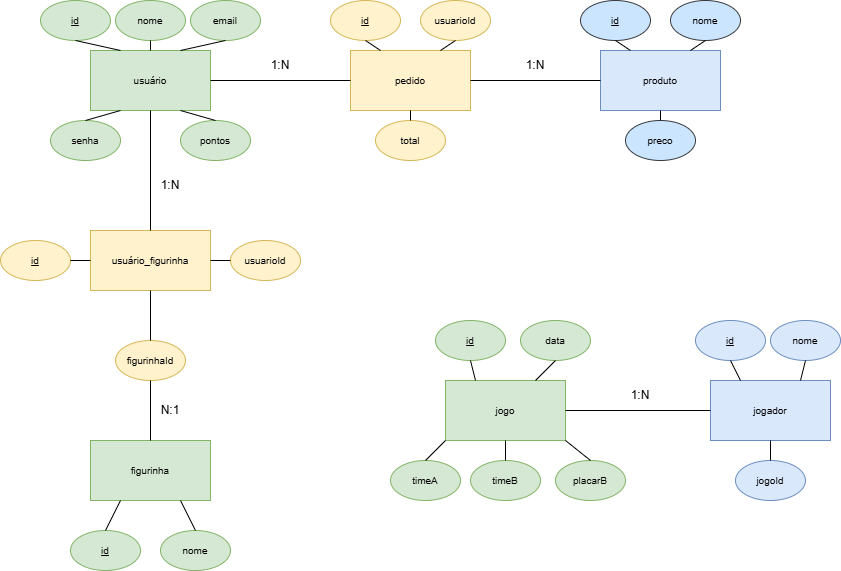

The diagram above was exported from draw.io. Its source (the exported page's mxGraphModel, read from the mxfile embedded in the PNG):
<mxGraphModel dx="1880" dy="562" grid="1" gridSize="10" guides="1" tooltips="1" connect="1" arrows="1" fold="1" page="1" pageScale="1" pageWidth="850" pageHeight="1100" math="0" shadow="0">
  <root>
    <mxCell id="0" />
    <mxCell id="1" parent="0" />
    <mxCell id="sWGwzdK4w0hI33P9xb6N-1" parent="1" style="rounded=0;whiteSpace=wrap;html=1;fillColor=#d5e8d4;strokeColor=#82b366;" value="&lt;font style=&quot;font-size: 10px;&quot;&gt;usuário&lt;/font&gt;" vertex="1">
      <mxGeometry height="60" width="120" x="-50" y="100" as="geometry" />
    </mxCell>
    <mxCell id="sWGwzdK4w0hI33P9xb6N-5" parent="1" style="ellipse;whiteSpace=wrap;html=1;fillColor=#d5e8d4;strokeColor=#82b366;" value="&lt;font style=&quot;font-size: 10px;&quot;&gt;email&lt;/font&gt;" vertex="1">
      <mxGeometry height="40" width="70" x="50" y="50" as="geometry" />
    </mxCell>
    <mxCell id="sWGwzdK4w0hI33P9xb6N-6" edge="1" parent="1" source="sWGwzdK4w0hI33P9xb6N-5" style="endArrow=none;html=1;rounded=0;entryX=0.75;entryY=0;entryDx=0;entryDy=0;exitX=0.5;exitY=1;exitDx=0;exitDy=0;" target="sWGwzdK4w0hI33P9xb6N-1" value="">
      <mxGeometry height="50" relative="1" width="50" as="geometry">
        <mxPoint x="150" y="250" as="sourcePoint" />
        <mxPoint x="200" y="200" as="targetPoint" />
      </mxGeometry>
    </mxCell>
    <mxCell id="sWGwzdK4w0hI33P9xb6N-8" parent="1" style="ellipse;whiteSpace=wrap;html=1;fillColor=#d5e8d4;strokeColor=#82b366;" value="&lt;font style=&quot;font-size: 10px;&quot;&gt;pontos&lt;/font&gt;" vertex="1">
      <mxGeometry height="40" width="70" x="40" y="170" as="geometry" />
    </mxCell>
    <mxCell id="sWGwzdK4w0hI33P9xb6N-9" parent="1" style="ellipse;whiteSpace=wrap;html=1;fillColor=#d5e8d4;strokeColor=#82b366;" value="&lt;font style=&quot;font-size: 10px;&quot;&gt;nome&lt;/font&gt;" vertex="1">
      <mxGeometry height="40" width="70" x="-25" y="50" as="geometry" />
    </mxCell>
    <mxCell id="sWGwzdK4w0hI33P9xb6N-10" parent="1" style="ellipse;whiteSpace=wrap;html=1;fillColor=#d5e8d4;strokeColor=#82b366;" value="&lt;u&gt;&lt;font style=&quot;font-size: 10px;&quot;&gt;id&lt;/font&gt;&lt;/u&gt;" vertex="1">
      <mxGeometry height="40" width="70" x="-100" y="50" as="geometry" />
    </mxCell>
    <mxCell id="sWGwzdK4w0hI33P9xb6N-11" edge="1" parent="1" source="sWGwzdK4w0hI33P9xb6N-9" style="endArrow=none;html=1;rounded=0;entryX=0.5;entryY=0;entryDx=0;entryDy=0;exitX=0.5;exitY=1;exitDx=0;exitDy=0;" target="sWGwzdK4w0hI33P9xb6N-1" value="">
      <mxGeometry height="50" relative="1" width="50" as="geometry">
        <mxPoint x="105" y="90" as="sourcePoint" />
        <mxPoint x="60" y="110" as="targetPoint" />
      </mxGeometry>
    </mxCell>
    <mxCell id="sWGwzdK4w0hI33P9xb6N-12" edge="1" parent="1" source="sWGwzdK4w0hI33P9xb6N-8" style="endArrow=none;html=1;rounded=0;entryX=0.75;entryY=1;entryDx=0;entryDy=0;exitX=0.5;exitY=0;exitDx=0;exitDy=0;" target="sWGwzdK4w0hI33P9xb6N-1" value="">
      <mxGeometry height="50" relative="1" width="50" as="geometry">
        <mxPoint x="175" y="170" as="sourcePoint" />
        <mxPoint x="160" y="150" as="targetPoint" />
      </mxGeometry>
    </mxCell>
    <mxCell id="sWGwzdK4w0hI33P9xb6N-13" edge="1" parent="1" source="sWGwzdK4w0hI33P9xb6N-10" style="endArrow=none;html=1;rounded=0;entryX=0.25;entryY=0;entryDx=0;entryDy=0;exitX=0.5;exitY=1;exitDx=0;exitDy=0;" target="sWGwzdK4w0hI33P9xb6N-1" value="">
      <mxGeometry height="50" relative="1" width="50" as="geometry">
        <mxPoint x="10" y="80" as="sourcePoint" />
        <mxPoint x="10" y="100" as="targetPoint" />
      </mxGeometry>
    </mxCell>
    <mxCell id="sWGwzdK4w0hI33P9xb6N-14" parent="1" style="ellipse;whiteSpace=wrap;html=1;fillColor=#d5e8d4;strokeColor=#82b366;" value="&lt;font style=&quot;font-size: 10px;&quot;&gt;senha&lt;/font&gt;" vertex="1">
      <mxGeometry height="40" width="70" x="-90" y="170" as="geometry" />
    </mxCell>
    <mxCell id="sWGwzdK4w0hI33P9xb6N-16" edge="1" parent="1" source="sWGwzdK4w0hI33P9xb6N-1" style="endArrow=none;html=1;rounded=0;entryX=0.5;entryY=0;entryDx=0;entryDy=0;exitX=0.25;exitY=1;exitDx=0;exitDy=0;" target="sWGwzdK4w0hI33P9xb6N-14" value="">
      <mxGeometry height="50" relative="1" width="50" as="geometry">
        <mxPoint x="-30" y="190" as="sourcePoint" />
        <mxPoint x="-25" y="170" as="targetPoint" />
      </mxGeometry>
    </mxCell>
    <mxCell id="sWGwzdK4w0hI33P9xb6N-18" parent="1" style="rounded=0;whiteSpace=wrap;html=1;fillColor=#fff2cc;strokeColor=#d6b656;" value="&lt;font style=&quot;font-size: 10px;&quot;&gt;pedido&lt;/font&gt;" vertex="1">
      <mxGeometry height="60" width="120" x="210" y="100" as="geometry" />
    </mxCell>
    <mxCell id="sWGwzdK4w0hI33P9xb6N-19" parent="1" style="ellipse;whiteSpace=wrap;html=1;fillColor=#fff2cc;strokeColor=#d6b656;" value="&lt;span style=&quot;font-size: 10px;&quot;&gt;total&lt;/span&gt;" vertex="1">
      <mxGeometry height="40" width="70" x="235" y="170" as="geometry" />
    </mxCell>
    <mxCell id="sWGwzdK4w0hI33P9xb6N-21" parent="1" style="ellipse;whiteSpace=wrap;html=1;fillColor=#fff2cc;strokeColor=#d6b656;" value="&lt;span style=&quot;font-size: 10px;&quot;&gt;&lt;u&gt;id&lt;/u&gt;&lt;/span&gt;" vertex="1">
      <mxGeometry height="40" width="70" x="190" y="50" as="geometry" />
    </mxCell>
    <mxCell id="sWGwzdK4w0hI33P9xb6N-22" parent="1" style="ellipse;whiteSpace=wrap;html=1;fillColor=#fff2cc;strokeColor=#d6b656;" value="&lt;span style=&quot;font-size: 10px;&quot;&gt;usuarioId&lt;/span&gt;" vertex="1">
      <mxGeometry height="40" width="70" x="280" y="50" as="geometry" />
    </mxCell>
    <mxCell id="sWGwzdK4w0hI33P9xb6N-23" edge="1" parent="1" source="sWGwzdK4w0hI33P9xb6N-19" style="endArrow=none;html=1;rounded=0;exitX=0.5;exitY=0;exitDx=0;exitDy=0;entryX=0.5;entryY=1;entryDx=0;entryDy=0;" target="sWGwzdK4w0hI33P9xb6N-18" value="">
      <mxGeometry height="50" relative="1" width="50" as="geometry">
        <mxPoint x="240" y="240" as="sourcePoint" />
        <mxPoint x="290" y="190" as="targetPoint" />
      </mxGeometry>
    </mxCell>
    <mxCell id="sWGwzdK4w0hI33P9xb6N-25" edge="1" parent="1" source="sWGwzdK4w0hI33P9xb6N-22" style="endArrow=none;html=1;rounded=0;exitX=0.5;exitY=1;exitDx=0;exitDy=0;entryX=0.75;entryY=0;entryDx=0;entryDy=0;" target="sWGwzdK4w0hI33P9xb6N-18" value="">
      <mxGeometry height="50" relative="1" width="50" as="geometry">
        <mxPoint x="315" y="170" as="sourcePoint" />
        <mxPoint x="300" y="160" as="targetPoint" />
      </mxGeometry>
    </mxCell>
    <mxCell id="sWGwzdK4w0hI33P9xb6N-26" edge="1" parent="1" source="sWGwzdK4w0hI33P9xb6N-21" style="endArrow=none;html=1;rounded=0;exitX=0.5;exitY=1;exitDx=0;exitDy=0;entryX=0.25;entryY=0;entryDx=0;entryDy=0;" target="sWGwzdK4w0hI33P9xb6N-18" value="">
      <mxGeometry height="50" relative="1" width="50" as="geometry">
        <mxPoint x="315" y="90" as="sourcePoint" />
        <mxPoint x="300" y="100" as="targetPoint" />
      </mxGeometry>
    </mxCell>
    <mxCell id="sWGwzdK4w0hI33P9xb6N-27" edge="1" parent="1" source="sWGwzdK4w0hI33P9xb6N-1" style="endArrow=none;html=1;rounded=0;exitX=1;exitY=0.5;exitDx=0;exitDy=0;entryX=0;entryY=0.5;entryDx=0;entryDy=0;" target="sWGwzdK4w0hI33P9xb6N-18" value="">
      <mxGeometry height="50" relative="1" width="50" as="geometry">
        <mxPoint x="240" y="240" as="sourcePoint" />
        <mxPoint x="290" y="190" as="targetPoint" />
      </mxGeometry>
    </mxCell>
    <mxCell id="sWGwzdK4w0hI33P9xb6N-28" parent="1" style="text;html=1;whiteSpace=wrap;strokeColor=none;fillColor=none;align=center;verticalAlign=middle;rounded=0;" value="1:N" vertex="1">
      <mxGeometry height="30" width="60" y="220" as="geometry" />
    </mxCell>
    <mxCell id="sWGwzdK4w0hI33P9xb6N-29" parent="1" style="rounded=0;whiteSpace=wrap;html=1;fillColor=#dae8fc;strokeColor=#6c8ebf;" value="&lt;font style=&quot;font-size: 10px;&quot;&gt;produto&lt;/font&gt;" vertex="1">
      <mxGeometry height="60" width="120" x="460" y="100" as="geometry" />
    </mxCell>
    <mxCell id="sWGwzdK4w0hI33P9xb6N-30" parent="1" style="ellipse;whiteSpace=wrap;html=1;fillColor=#cce5ff;strokeColor=#36393d;" value="&lt;span style=&quot;font-size: 10px;&quot;&gt;preco&lt;/span&gt;" vertex="1">
      <mxGeometry height="40" width="70" x="485" y="170" as="geometry" />
    </mxCell>
    <mxCell id="sWGwzdK4w0hI33P9xb6N-31" parent="1" style="ellipse;whiteSpace=wrap;html=1;fillColor=#cce5ff;strokeColor=#36393d;" value="&lt;span style=&quot;font-size: 10px;&quot;&gt;&lt;u&gt;id&lt;/u&gt;&lt;/span&gt;" vertex="1">
      <mxGeometry height="40" width="70" x="440" y="50" as="geometry" />
    </mxCell>
    <mxCell id="sWGwzdK4w0hI33P9xb6N-32" parent="1" style="ellipse;whiteSpace=wrap;html=1;fillColor=#cce5ff;strokeColor=#36393d;" value="&lt;span style=&quot;font-size: 10px;&quot;&gt;nome&lt;/span&gt;" vertex="1">
      <mxGeometry height="40" width="70" x="530" y="50" as="geometry" />
    </mxCell>
    <mxCell id="sWGwzdK4w0hI33P9xb6N-33" edge="1" parent="1" source="sWGwzdK4w0hI33P9xb6N-30" style="endArrow=none;html=1;rounded=0;entryX=0.5;entryY=1;entryDx=0;entryDy=0;exitX=0.5;exitY=0;exitDx=0;exitDy=0;" target="sWGwzdK4w0hI33P9xb6N-29" value="">
      <mxGeometry height="50" relative="1" width="50" as="geometry">
        <mxPoint x="440" y="230" as="sourcePoint" />
        <mxPoint x="490" y="180" as="targetPoint" />
      </mxGeometry>
    </mxCell>
    <mxCell id="sWGwzdK4w0hI33P9xb6N-34" edge="1" parent="1" source="sWGwzdK4w0hI33P9xb6N-29" style="endArrow=none;html=1;rounded=0;exitX=0.25;exitY=0;exitDx=0;exitDy=0;entryX=0.5;entryY=1;entryDx=0;entryDy=0;" target="sWGwzdK4w0hI33P9xb6N-31" value="">
      <mxGeometry height="50" relative="1" width="50" as="geometry">
        <mxPoint x="330" y="250" as="sourcePoint" />
        <mxPoint x="380" y="200" as="targetPoint" />
      </mxGeometry>
    </mxCell>
    <mxCell id="sWGwzdK4w0hI33P9xb6N-35" edge="1" parent="1" source="sWGwzdK4w0hI33P9xb6N-29" style="endArrow=none;html=1;rounded=0;exitX=0.75;exitY=0;exitDx=0;exitDy=0;entryX=0.5;entryY=1;entryDx=0;entryDy=0;" target="sWGwzdK4w0hI33P9xb6N-32" value="">
      <mxGeometry height="50" relative="1" width="50" as="geometry">
        <mxPoint x="330" y="250" as="sourcePoint" />
        <mxPoint x="380" y="200" as="targetPoint" />
      </mxGeometry>
    </mxCell>
    <mxCell id="sWGwzdK4w0hI33P9xb6N-36" edge="1" parent="1" source="sWGwzdK4w0hI33P9xb6N-18" style="endArrow=none;html=1;rounded=0;exitX=1;exitY=0.5;exitDx=0;exitDy=0;entryX=0;entryY=0.5;entryDx=0;entryDy=0;" target="sWGwzdK4w0hI33P9xb6N-29" value="">
      <mxGeometry height="50" relative="1" width="50" as="geometry">
        <mxPoint x="180" y="210" as="sourcePoint" />
        <mxPoint x="320" y="210" as="targetPoint" />
      </mxGeometry>
    </mxCell>
    <mxCell id="sWGwzdK4w0hI33P9xb6N-37" parent="1" style="text;html=1;whiteSpace=wrap;strokeColor=none;fillColor=none;align=center;verticalAlign=middle;rounded=0;" value="1:N" vertex="1">
      <mxGeometry height="30" width="60" x="365" y="100" as="geometry" />
    </mxCell>
    <mxCell id="sWGwzdK4w0hI33P9xb6N-60" parent="1" style="rounded=0;whiteSpace=wrap;html=1;fillColor=#fff2cc;strokeColor=#d6b656;" value="&lt;font style=&quot;font-size: 10px;&quot;&gt;usuário_figurinha&lt;/font&gt;" vertex="1">
      <mxGeometry height="60" width="120" x="-50" y="280" as="geometry" />
    </mxCell>
    <mxCell id="sWGwzdK4w0hI33P9xb6N-61" parent="1" style="ellipse;whiteSpace=wrap;html=1;fillColor=#fff2cc;strokeColor=#d6b656;" value="&lt;span style=&quot;font-size: 10px;&quot;&gt;figurinhaId&lt;/span&gt;" vertex="1">
      <mxGeometry height="40" width="70" x="-25" y="390" as="geometry" />
    </mxCell>
    <mxCell id="sWGwzdK4w0hI33P9xb6N-62" parent="1" style="ellipse;whiteSpace=wrap;html=1;fillColor=#fff2cc;strokeColor=#d6b656;" value="&lt;span style=&quot;font-size: 10px;&quot;&gt;&lt;u&gt;id&lt;/u&gt;&lt;/span&gt;" vertex="1">
      <mxGeometry height="40" width="70" x="-140" y="290" as="geometry" />
    </mxCell>
    <mxCell id="sWGwzdK4w0hI33P9xb6N-63" parent="1" style="ellipse;whiteSpace=wrap;html=1;fillColor=#fff2cc;strokeColor=#d6b656;" value="&lt;span style=&quot;font-size: 10px;&quot;&gt;usuarioId&lt;/span&gt;" vertex="1">
      <mxGeometry height="40" width="70" x="90" y="290" as="geometry" />
    </mxCell>
    <mxCell id="sWGwzdK4w0hI33P9xb6N-64" edge="1" parent="1" source="sWGwzdK4w0hI33P9xb6N-61" style="endArrow=none;html=1;rounded=0;entryX=0.5;entryY=1;entryDx=0;entryDy=0;exitX=0.5;exitY=0;exitDx=0;exitDy=0;" target="sWGwzdK4w0hI33P9xb6N-60" value="">
      <mxGeometry height="50" relative="1" width="50" as="geometry">
        <mxPoint x="-110" y="470" as="sourcePoint" />
        <mxPoint x="-60" y="420" as="targetPoint" />
      </mxGeometry>
    </mxCell>
    <mxCell id="sWGwzdK4w0hI33P9xb6N-65" edge="1" parent="1" source="sWGwzdK4w0hI33P9xb6N-62" style="endArrow=none;html=1;rounded=0;entryX=0;entryY=0.5;entryDx=0;entryDy=0;exitX=1;exitY=0.5;exitDx=0;exitDy=0;" target="sWGwzdK4w0hI33P9xb6N-60" value="">
      <mxGeometry height="50" relative="1" width="50" as="geometry">
        <mxPoint x="-120" y="450" as="sourcePoint" />
        <mxPoint x="-70" y="400" as="targetPoint" />
      </mxGeometry>
    </mxCell>
    <mxCell id="sWGwzdK4w0hI33P9xb6N-66" edge="1" parent="1" source="sWGwzdK4w0hI33P9xb6N-63" style="endArrow=none;html=1;rounded=0;entryX=1;entryY=0.5;entryDx=0;entryDy=0;exitX=0;exitY=0.5;exitDx=0;exitDy=0;" target="sWGwzdK4w0hI33P9xb6N-60" value="">
      <mxGeometry height="50" relative="1" width="50" as="geometry">
        <mxPoint x="110" y="460" as="sourcePoint" />
        <mxPoint x="160" y="410" as="targetPoint" />
      </mxGeometry>
    </mxCell>
    <mxCell id="sWGwzdK4w0hI33P9xb6N-67" edge="1" parent="1" source="sWGwzdK4w0hI33P9xb6N-60" style="endArrow=none;html=1;rounded=0;entryX=0.5;entryY=1;entryDx=0;entryDy=0;exitX=0.5;exitY=0;exitDx=0;exitDy=0;" target="sWGwzdK4w0hI33P9xb6N-1" value="">
      <mxGeometry height="50" relative="1" width="50" as="geometry">
        <mxPoint x="-10" y="300" as="sourcePoint" />
        <mxPoint x="40" y="250" as="targetPoint" />
      </mxGeometry>
    </mxCell>
    <mxCell id="sWGwzdK4w0hI33P9xb6N-68" parent="1" style="text;html=1;whiteSpace=wrap;strokeColor=none;fillColor=none;align=center;verticalAlign=middle;rounded=0;" value="1:N" vertex="1">
      <mxGeometry height="30" width="60" x="110" y="100" as="geometry" />
    </mxCell>
    <mxCell id="sWGwzdK4w0hI33P9xb6N-70" parent="1" style="rounded=0;whiteSpace=wrap;html=1;fillColor=#d5e8d4;strokeColor=#82b366;" value="&lt;span style=&quot;font-size: 10px;&quot;&gt;figurinha&lt;/span&gt;" vertex="1">
      <mxGeometry height="60" width="120" x="-50" y="490" as="geometry" />
    </mxCell>
    <mxCell id="sWGwzdK4w0hI33P9xb6N-72" parent="1" style="ellipse;whiteSpace=wrap;html=1;fillColor=#d5e8d4;strokeColor=#82b366;" value="&lt;span style=&quot;font-size: 10px;&quot;&gt;&lt;u&gt;id&lt;/u&gt;&lt;/span&gt;" vertex="1">
      <mxGeometry height="40" width="70" x="-70" y="580" as="geometry" />
    </mxCell>
    <mxCell id="sWGwzdK4w0hI33P9xb6N-73" parent="1" style="ellipse;whiteSpace=wrap;html=1;fillColor=#d5e8d4;strokeColor=#82b366;" value="&lt;span style=&quot;font-size: 10px;&quot;&gt;nome&lt;/span&gt;" vertex="1">
      <mxGeometry height="40" width="70" x="20" y="580" as="geometry" />
    </mxCell>
    <mxCell id="sWGwzdK4w0hI33P9xb6N-74" edge="1" parent="1" source="sWGwzdK4w0hI33P9xb6N-72" style="endArrow=none;html=1;rounded=0;entryX=0.25;entryY=1;entryDx=0;entryDy=0;exitX=0.5;exitY=0;exitDx=0;exitDy=0;" target="sWGwzdK4w0hI33P9xb6N-70" value="">
      <mxGeometry height="50" relative="1" width="50" as="geometry">
        <mxPoint x="-150" y="660" as="sourcePoint" />
        <mxPoint x="-100" y="610" as="targetPoint" />
      </mxGeometry>
    </mxCell>
    <mxCell id="sWGwzdK4w0hI33P9xb6N-75" edge="1" parent="1" source="sWGwzdK4w0hI33P9xb6N-73" style="endArrow=none;html=1;rounded=0;entryX=0.75;entryY=1;entryDx=0;entryDy=0;exitX=0.5;exitY=0;exitDx=0;exitDy=0;" target="sWGwzdK4w0hI33P9xb6N-70" value="">
      <mxGeometry height="50" relative="1" width="50" as="geometry">
        <mxPoint x="110" y="700" as="sourcePoint" />
        <mxPoint x="160" y="650" as="targetPoint" />
      </mxGeometry>
    </mxCell>
    <mxCell id="sWGwzdK4w0hI33P9xb6N-76" edge="1" parent="1" source="sWGwzdK4w0hI33P9xb6N-70" style="endArrow=none;html=1;rounded=0;entryX=0.5;entryY=1;entryDx=0;entryDy=0;exitX=0.5;exitY=0;exitDx=0;exitDy=0;" target="sWGwzdK4w0hI33P9xb6N-61" value="">
      <mxGeometry height="50" relative="1" width="50" as="geometry">
        <mxPoint x="-200" y="580" as="sourcePoint" />
        <mxPoint x="-150" y="530" as="targetPoint" />
      </mxGeometry>
    </mxCell>
    <mxCell id="sWGwzdK4w0hI33P9xb6N-77" parent="1" style="text;html=1;whiteSpace=wrap;strokeColor=none;fillColor=none;align=center;verticalAlign=middle;rounded=0;" value="N:1" vertex="1">
      <mxGeometry height="30" width="60" y="445" as="geometry" />
    </mxCell>
    <mxCell id="sWGwzdK4w0hI33P9xb6N-79" parent="1" style="rounded=0;whiteSpace=wrap;html=1;fillColor=#d5e8d4;strokeColor=#82b366;" value="&lt;span style=&quot;font-size: 10px;&quot;&gt;jogo&lt;/span&gt;" vertex="1">
      <mxGeometry height="60" width="120" x="305" y="430" as="geometry" />
    </mxCell>
    <mxCell id="sWGwzdK4w0hI33P9xb6N-80" parent="1" style="ellipse;whiteSpace=wrap;html=1;fillColor=#d5e8d4;strokeColor=#82b366;" value="&lt;span style=&quot;font-size: 10px;&quot;&gt;timeA&lt;/span&gt;" vertex="1">
      <mxGeometry height="40" width="70" x="250" y="510" as="geometry" />
    </mxCell>
    <mxCell id="sWGwzdK4w0hI33P9xb6N-81" parent="1" style="ellipse;whiteSpace=wrap;html=1;fillColor=#d5e8d4;strokeColor=#82b366;" value="&lt;span style=&quot;font-size: 10px;&quot;&gt;timeB&lt;/span&gt;" vertex="1">
      <mxGeometry height="40" width="70" x="330" y="510" as="geometry" />
    </mxCell>
    <mxCell id="sWGwzdK4w0hI33P9xb6N-82" parent="1" style="ellipse;whiteSpace=wrap;html=1;fillColor=#d5e8d4;strokeColor=#82b366;" value="&lt;span style=&quot;font-size: 10px;&quot;&gt;placarB&lt;/span&gt;" vertex="1">
      <mxGeometry height="40" width="70" x="415" y="510" as="geometry" />
    </mxCell>
    <mxCell id="sWGwzdK4w0hI33P9xb6N-83" parent="1" style="ellipse;whiteSpace=wrap;html=1;fillColor=#d5e8d4;strokeColor=#82b366;" value="&lt;span style=&quot;font-size: 10px;&quot;&gt;&lt;u&gt;id&lt;/u&gt;&lt;/span&gt;" vertex="1">
      <mxGeometry height="40" width="70" x="295" y="370" as="geometry" />
    </mxCell>
    <mxCell id="sWGwzdK4w0hI33P9xb6N-84" parent="1" style="ellipse;whiteSpace=wrap;html=1;fillColor=#d5e8d4;strokeColor=#82b366;" value="&lt;span style=&quot;font-size: 10px;&quot;&gt;data&lt;/span&gt;" vertex="1">
      <mxGeometry height="40" width="70" x="380" y="370" as="geometry" />
    </mxCell>
    <mxCell id="sWGwzdK4w0hI33P9xb6N-85" edge="1" parent="1" source="sWGwzdK4w0hI33P9xb6N-80" style="endArrow=none;html=1;rounded=0;entryX=0;entryY=1;entryDx=0;entryDy=0;exitX=0.5;exitY=0;exitDx=0;exitDy=0;" target="sWGwzdK4w0hI33P9xb6N-79" value="">
      <mxGeometry height="50" relative="1" width="50" as="geometry">
        <mxPoint x="160" y="620" as="sourcePoint" />
        <mxPoint x="210" y="570" as="targetPoint" />
      </mxGeometry>
    </mxCell>
    <mxCell id="sWGwzdK4w0hI33P9xb6N-86" edge="1" parent="1" source="sWGwzdK4w0hI33P9xb6N-81" style="endArrow=none;html=1;rounded=0;entryX=0.5;entryY=1;entryDx=0;entryDy=0;exitX=0.5;exitY=0;exitDx=0;exitDy=0;" target="sWGwzdK4w0hI33P9xb6N-79" value="">
      <mxGeometry height="50" relative="1" width="50" as="geometry">
        <mxPoint x="250" y="600" as="sourcePoint" />
        <mxPoint x="300" y="550" as="targetPoint" />
      </mxGeometry>
    </mxCell>
    <mxCell id="sWGwzdK4w0hI33P9xb6N-87" edge="1" parent="1" source="sWGwzdK4w0hI33P9xb6N-82" style="endArrow=none;html=1;rounded=0;entryX=1;entryY=1;entryDx=0;entryDy=0;exitX=0.5;exitY=0;exitDx=0;exitDy=0;" target="sWGwzdK4w0hI33P9xb6N-79" value="">
      <mxGeometry height="50" relative="1" width="50" as="geometry">
        <mxPoint x="380" y="640" as="sourcePoint" />
        <mxPoint x="430" y="590" as="targetPoint" />
      </mxGeometry>
    </mxCell>
    <mxCell id="sWGwzdK4w0hI33P9xb6N-88" edge="1" parent="1" source="sWGwzdK4w0hI33P9xb6N-79" style="endArrow=none;html=1;rounded=0;exitX=0.25;exitY=0;exitDx=0;exitDy=0;entryX=0.5;entryY=1;entryDx=0;entryDy=0;" target="sWGwzdK4w0hI33P9xb6N-83" value="">
      <mxGeometry height="50" relative="1" width="50" as="geometry">
        <mxPoint x="220" y="440" as="sourcePoint" />
        <mxPoint x="270" y="390" as="targetPoint" />
      </mxGeometry>
    </mxCell>
    <mxCell id="sWGwzdK4w0hI33P9xb6N-89" edge="1" parent="1" source="sWGwzdK4w0hI33P9xb6N-79" style="endArrow=none;html=1;rounded=0;entryX=0.5;entryY=1;entryDx=0;entryDy=0;exitX=0.75;exitY=0;exitDx=0;exitDy=0;" target="sWGwzdK4w0hI33P9xb6N-84" value="">
      <mxGeometry height="50" relative="1" width="50" as="geometry">
        <mxPoint x="200" y="490" as="sourcePoint" />
        <mxPoint x="250" y="440" as="targetPoint" />
      </mxGeometry>
    </mxCell>
    <mxCell id="sWGwzdK4w0hI33P9xb6N-90" parent="1" style="rounded=0;whiteSpace=wrap;html=1;fillColor=#dae8fc;strokeColor=#6c8ebf;" value="&lt;span style=&quot;font-size: 10px;&quot;&gt;jogador&lt;/span&gt;" vertex="1">
      <mxGeometry height="60" width="120" x="570" y="430" as="geometry" />
    </mxCell>
    <mxCell id="sWGwzdK4w0hI33P9xb6N-91" parent="1" style="ellipse;whiteSpace=wrap;html=1;fillColor=#dae8fc;strokeColor=#6c8ebf;" value="&lt;span style=&quot;font-size: 10px;&quot;&gt;&lt;u&gt;id&lt;/u&gt;&lt;/span&gt;" vertex="1">
      <mxGeometry height="40" width="70" x="555" y="370" as="geometry" />
    </mxCell>
    <mxCell id="sWGwzdK4w0hI33P9xb6N-92" parent="1" style="ellipse;whiteSpace=wrap;html=1;fillColor=#dae8fc;strokeColor=#6c8ebf;" value="&lt;span style=&quot;font-size: 10px;&quot;&gt;nome&lt;/span&gt;" vertex="1">
      <mxGeometry height="40" width="70" x="630" y="370" as="geometry" />
    </mxCell>
    <mxCell id="sWGwzdK4w0hI33P9xb6N-93" parent="1" style="ellipse;whiteSpace=wrap;html=1;fillColor=#dae8fc;strokeColor=#6c8ebf;" value="&lt;span style=&quot;font-size: 10px;&quot;&gt;jogoId&lt;/span&gt;" vertex="1">
      <mxGeometry height="40" width="70" x="595" y="510" as="geometry" />
    </mxCell>
    <mxCell id="sWGwzdK4w0hI33P9xb6N-94" edge="1" parent="1" source="sWGwzdK4w0hI33P9xb6N-93" style="endArrow=none;html=1;rounded=0;exitX=0.5;exitY=0;exitDx=0;exitDy=0;entryX=0.5;entryY=1;entryDx=0;entryDy=0;" target="sWGwzdK4w0hI33P9xb6N-90" value="">
      <mxGeometry height="50" relative="1" width="50" as="geometry">
        <mxPoint x="480" y="480" as="sourcePoint" />
        <mxPoint x="530" y="430" as="targetPoint" />
      </mxGeometry>
    </mxCell>
    <mxCell id="sWGwzdK4w0hI33P9xb6N-95" edge="1" parent="1" source="sWGwzdK4w0hI33P9xb6N-90" style="endArrow=none;html=1;rounded=0;entryX=0.5;entryY=1;entryDx=0;entryDy=0;exitX=0.25;exitY=0;exitDx=0;exitDy=0;" target="sWGwzdK4w0hI33P9xb6N-91" value="">
      <mxGeometry height="50" relative="1" width="50" as="geometry">
        <mxPoint x="480" y="440" as="sourcePoint" />
        <mxPoint x="530" y="390" as="targetPoint" />
      </mxGeometry>
    </mxCell>
    <mxCell id="sWGwzdK4w0hI33P9xb6N-96" edge="1" parent="1" source="sWGwzdK4w0hI33P9xb6N-90" style="endArrow=none;html=1;rounded=0;exitX=0.75;exitY=0;exitDx=0;exitDy=0;entryX=0.5;entryY=1;entryDx=0;entryDy=0;" target="sWGwzdK4w0hI33P9xb6N-92" value="">
      <mxGeometry height="50" relative="1" width="50" as="geometry">
        <mxPoint x="550" y="320" as="sourcePoint" />
        <mxPoint x="600" y="270" as="targetPoint" />
      </mxGeometry>
    </mxCell>
    <mxCell id="sWGwzdK4w0hI33P9xb6N-97" edge="1" parent="1" source="sWGwzdK4w0hI33P9xb6N-79" style="endArrow=none;html=1;rounded=0;exitX=1;exitY=0.5;exitDx=0;exitDy=0;entryX=0;entryY=0.5;entryDx=0;entryDy=0;" target="sWGwzdK4w0hI33P9xb6N-90" value="">
      <mxGeometry height="50" relative="1" width="50" as="geometry">
        <mxPoint x="500" y="490" as="sourcePoint" />
        <mxPoint x="550" y="440" as="targetPoint" />
      </mxGeometry>
    </mxCell>
    <mxCell id="sWGwzdK4w0hI33P9xb6N-101" parent="1" style="text;html=1;whiteSpace=wrap;strokeColor=none;fillColor=none;align=center;verticalAlign=middle;rounded=0;" value="1:N" vertex="1">
      <mxGeometry height="30" width="60" x="470" y="430" as="geometry" />
    </mxCell>
  </root>
</mxGraphModel>